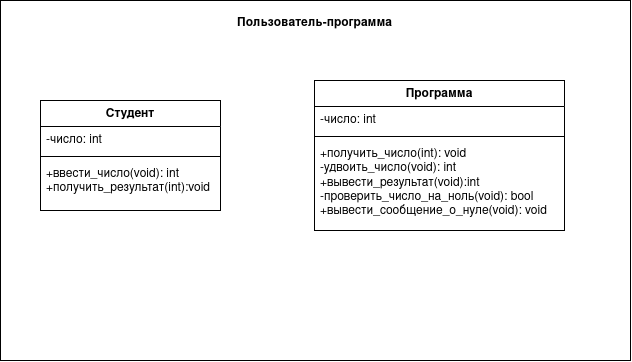

The diagram above was exported from draw.io. Its source (the exported page's mxGraphModel, read from the mxfile embedded in the PNG):
<mxGraphModel dx="962" dy="714" grid="1" gridSize="10" guides="1" tooltips="1" connect="1" arrows="1" fold="1" page="1" pageScale="1" pageWidth="827" pageHeight="1169" math="0" shadow="0">
  <root>
    <mxCell id="0" />
    <mxCell id="1" parent="0" />
    <mxCell id="aDSfTKI7eaumg49aCVs0-13" parent="1" style="html=1;whiteSpace=wrap;" value="" vertex="1">
      <mxGeometry height="360" width="630" x="100" y="50" as="geometry" />
    </mxCell>
    <mxCell id="aDSfTKI7eaumg49aCVs0-1" parent="1" style="swimlane;fontStyle=1;align=center;verticalAlign=top;childLayout=stackLayout;horizontal=1;startSize=26;horizontalStack=0;resizeParent=1;resizeParentMax=0;resizeLast=0;collapsible=1;marginBottom=0;whiteSpace=wrap;html=1;" value="Студент" vertex="1">
      <mxGeometry height="110" width="180" x="140" y="150" as="geometry" />
    </mxCell>
    <mxCell id="aDSfTKI7eaumg49aCVs0-2" parent="aDSfTKI7eaumg49aCVs0-1" style="text;strokeColor=none;fillColor=none;align=left;verticalAlign=top;spacingLeft=4;spacingRight=4;overflow=hidden;rotatable=0;points=[[0,0.5],[1,0.5]];portConstraint=eastwest;whiteSpace=wrap;html=1;" value="-число: int" vertex="1">
      <mxGeometry height="26" width="180" y="26" as="geometry" />
    </mxCell>
    <mxCell id="aDSfTKI7eaumg49aCVs0-3" parent="aDSfTKI7eaumg49aCVs0-1" style="line;strokeWidth=1;fillColor=none;align=left;verticalAlign=middle;spacingTop=-1;spacingLeft=3;spacingRight=3;rotatable=0;labelPosition=right;points=[];portConstraint=eastwest;strokeColor=inherit;" value="" vertex="1">
      <mxGeometry height="8" width="180" y="52" as="geometry" />
    </mxCell>
    <mxCell id="aDSfTKI7eaumg49aCVs0-4" parent="aDSfTKI7eaumg49aCVs0-1" style="text;strokeColor=none;fillColor=none;align=left;verticalAlign=top;spacingLeft=4;spacingRight=4;overflow=hidden;rotatable=0;points=[[0,0.5],[1,0.5]];portConstraint=eastwest;whiteSpace=wrap;html=1;" value="&lt;div&gt;+ввести_число(void): int&lt;/div&gt;&lt;div&gt;+получить_результат(int):void&lt;/div&gt;" vertex="1">
      <mxGeometry height="50" width="180" y="60" as="geometry" />
    </mxCell>
    <mxCell id="aDSfTKI7eaumg49aCVs0-9" parent="1" style="swimlane;fontStyle=1;align=center;verticalAlign=top;childLayout=stackLayout;horizontal=1;startSize=26;horizontalStack=0;resizeParent=1;resizeParentMax=0;resizeLast=0;collapsible=1;marginBottom=0;whiteSpace=wrap;html=1;" value="Программа" vertex="1">
      <mxGeometry height="150" width="250" x="414" y="130" as="geometry" />
    </mxCell>
    <mxCell id="aDSfTKI7eaumg49aCVs0-10" parent="aDSfTKI7eaumg49aCVs0-9" style="text;strokeColor=none;fillColor=none;align=left;verticalAlign=top;spacingLeft=4;spacingRight=4;overflow=hidden;rotatable=0;points=[[0,0.5],[1,0.5]];portConstraint=eastwest;whiteSpace=wrap;html=1;" value="-число: int" vertex="1">
      <mxGeometry height="26" width="250" y="26" as="geometry" />
    </mxCell>
    <mxCell id="aDSfTKI7eaumg49aCVs0-11" parent="aDSfTKI7eaumg49aCVs0-9" style="line;strokeWidth=1;fillColor=none;align=left;verticalAlign=middle;spacingTop=-1;spacingLeft=3;spacingRight=3;rotatable=0;labelPosition=right;points=[];portConstraint=eastwest;strokeColor=inherit;" value="" vertex="1">
      <mxGeometry height="8" width="250" y="52" as="geometry" />
    </mxCell>
    <mxCell id="aDSfTKI7eaumg49aCVs0-12" parent="aDSfTKI7eaumg49aCVs0-9" style="text;strokeColor=none;fillColor=none;align=left;verticalAlign=top;spacingLeft=4;spacingRight=4;overflow=hidden;rotatable=0;points=[[0,0.5],[1,0.5]];portConstraint=eastwest;whiteSpace=wrap;html=1;" value="&lt;div&gt;+получить_число(int): void&lt;/div&gt;&lt;div&gt;-удвоить_число(void): int&lt;/div&gt;&lt;div&gt;+вывести_результат(void):int&lt;/div&gt;&lt;div&gt;-проверить_число_на_ноль(void): bool&lt;/div&gt;&lt;div&gt;+вывести_сообщение_о_нуле(void): void&lt;/div&gt;&lt;div&gt;&lt;br&gt;&lt;/div&gt;" vertex="1">
      <mxGeometry height="90" width="250" y="60" as="geometry" />
    </mxCell>
    <mxCell id="aDSfTKI7eaumg49aCVs0-14" parent="1" style="text;align=center;fontStyle=1;verticalAlign=middle;spacingLeft=3;spacingRight=3;strokeColor=none;rotatable=0;points=[[0,0.5],[1,0.5]];portConstraint=eastwest;html=1;" value="Пользователь-программа" vertex="1">
      <mxGeometry height="26" width="80" x="374" y="60" as="geometry" />
    </mxCell>
  </root>
</mxGraphModel>